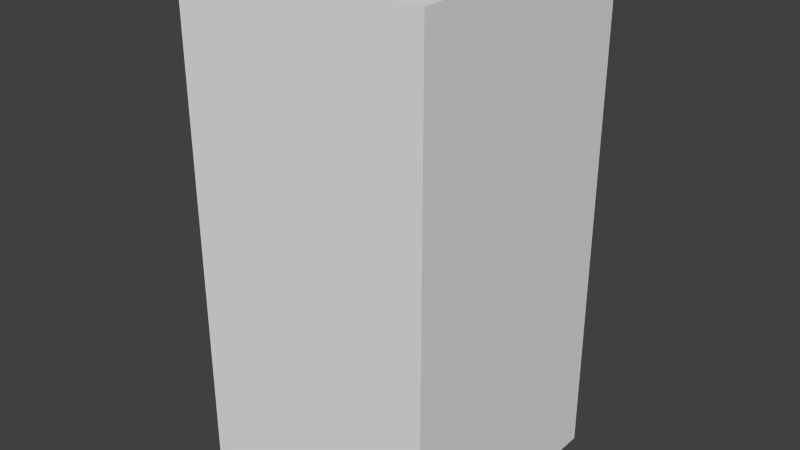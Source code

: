 # Source: greenCircleFour.blend  (saved by Blender 2.68.0; exported with 4.5.12 LTS)
import bpy
from mathutils import Matrix  # noqa: F401  (used for matrix-valued properties, if any)

bpy.ops.wm.read_factory_settings(use_empty=True)
scene = bpy.context.scene
scene.name = 'Scene'

# ---- collections
col_collection_1 = bpy.data.collections.new('Collection 1'); scene.collection.children.link(col_collection_1)

# ---- world
world_world = bpy.data.worlds.new('World'); scene.world = world_world
world_world.color = (0.05088, 0.05088, 0.05088)
world_world.use_sun_shadow = False
world_world.sun_shadow_jitter_overblur = 0.0
world_world.cycles.sampling_method = 'MANUAL'
world_world.cycles.sample_map_resolution = 256

# ---- meshes
me_greencirclefour = bpy.data.meshes.new('greenCircleFour')
me_greencirclefour.from_pydata([(-0.5, -0.5, -1.0), (-0.5, 0.5, -1.0), (0.5, 0.5, -1.0), (0.5, -0.5, -1.0), (-0.5, -0.5, 1.0), (-0.5, 0.5, 1.0), (0.5, 0.5, 1.0), (0.5, -0.5, 1.0)], [], [(4, 5, 1, 0), (5, 6, 2, 1), (6, 7, 3, 2), (7, 4, 0, 3), (0, 1, 2, 3), (7, 6, 5, 4)])
me_greencirclefour.use_remesh_preserve_volume = False
me_greencirclefour.use_remesh_preserve_attributes = False
me_greencirclefour.use_mirror_vertex_groups = False
me_greencirclefour.update()

# ---- objects
ob_greencirclefour = bpy.data.objects.new('greenCircleFour', me_greencirclefour)

# ---- transforms, parenting, visibility, modifiers, constraints
ob_greencirclefour.location = (0.0, 0.0, 0.0)
ob_greencirclefour.lineart.crease_threshold = 0.0

# ---- collection membership
col_collection_1.objects.link(ob_greencirclefour)

# ---- scene / render settings (as saved in the file)
scene.frame_start = 1; scene.frame_end = 250; scene.frame_set(1)
scene.render.engine = 'BLENDER_EEVEE_NEXT'
scene.render.image_settings.color_mode = 'RGB'
scene.render.image_settings.compression = 90
scene.render.resolution_percentage = 50
scene.render.dither_intensity = 0.0
scene.cycles.use_denoising = False
scene.cycles.samples = 10
scene.cycles.sampling_pattern = 'TABULATED_SOBOL'
scene.cycles.light_sampling_threshold = 0.0
scene.cycles.use_adaptive_sampling = False
scene.cycles.use_light_tree = False
scene.cycles.blur_glossy = 0.0
scene.cycles.volume_bounces = 1
scene.cycles.pixel_filter_type = 'GAUSSIAN'
scene.cycles.sample_clamp_indirect = 0.0
scene.view_settings.view_transform = 'Standard'
bpy.context.view_layer.update()

# ---- added for rendering (the .blend has no active camera and no usable light): camera, sun
cam_auto = bpy.data.cameras.new('AutoCamera')
cam_auto.lens = 50.0
cam_auto.sensor_width = 36.0
cam_auto.clip_end = 1000.0
ob_auto_camera = bpy.data.objects.new('AutoCamera', cam_auto)
scene.collection.objects.link(ob_auto_camera)
ob_auto_camera.location = (2.26633, -2.71959, 1.81306)
ob_auto_camera.rotation_euler = (1.09748, -7.21219e-08, 0.694738)
scene.camera = ob_auto_camera
light_auto_sun = bpy.data.lights.new('AutoSun', 'SUN')
light_auto_sun.energy = 3.0
light_auto_sun.angle = 0.0523599
ob_auto_sun = bpy.data.objects.new('AutoSun', light_auto_sun)
scene.collection.objects.link(ob_auto_sun)
ob_auto_sun.rotation_euler = (0.872665, 0.174533, 0.523599)
bpy.context.view_layer.update()
